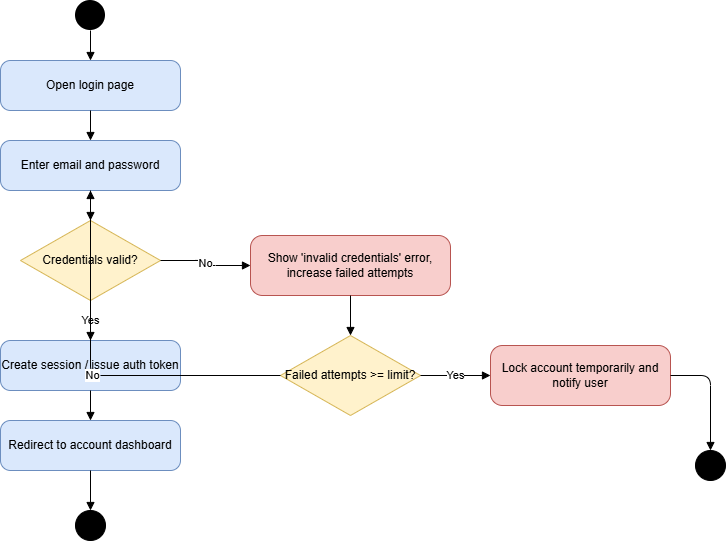

The diagram above was exported from draw.io. Its source (the exported page's mxGraphModel, read from the mxfile embedded in the PNG):
<mxGraphModel dx="3183" dy="1100" grid="1" gridSize="10" guides="1" tooltips="1" connect="1" arrows="1" fold="1" page="1" pageScale="1" pageWidth="827" pageHeight="1000" math="0" shadow="0">
  <root>
    <mxCell id="0" />
    <mxCell id="1" parent="0" />
    <mxCell id="2" parent="1" style="ellipse;fillColor=#000000;strokeColor=none;" value="" vertex="1">
      <mxGeometry height="30" width="30" x="285" y="20" as="geometry" />
    </mxCell>
    <mxCell id="3" parent="1" style="rounded=1;whiteSpace=wrap;html=1;arcSize=20;fillColor=#dae8fc;strokeColor=#6c8ebf;" value="Open login page" vertex="1">
      <mxGeometry height="50" width="180" x="210" y="80" as="geometry" />
    </mxCell>
    <mxCell id="4" parent="1" style="rounded=1;whiteSpace=wrap;html=1;arcSize=20;fillColor=#dae8fc;strokeColor=#6c8ebf;" value="Enter email and password" vertex="1">
      <mxGeometry height="50" width="180" x="210" y="160" as="geometry" />
    </mxCell>
    <mxCell id="5" parent="1" style="rhombus;whiteSpace=wrap;html=1;fillColor=#fff2cc;strokeColor=#d6b656;" value="Credentials valid?" vertex="1">
      <mxGeometry height="80" width="140" x="230" y="240" as="geometry" />
    </mxCell>
    <mxCell id="6" parent="1" style="rounded=1;whiteSpace=wrap;html=1;arcSize=20;fillColor=#f8cecc;strokeColor=#b85450;" value="Show 'invalid credentials' error, increase failed attempts" vertex="1">
      <mxGeometry height="60" width="200" x="460" y="255" as="geometry" />
    </mxCell>
    <mxCell id="7" parent="1" style="rhombus;whiteSpace=wrap;html=1;fillColor=#fff2cc;strokeColor=#d6b656;" value="Failed attempts &gt;= limit?" vertex="1">
      <mxGeometry height="80" width="140" x="490" y="355" as="geometry" />
    </mxCell>
    <mxCell id="8" parent="1" style="rounded=1;whiteSpace=wrap;html=1;arcSize=20;fillColor=#f8cecc;strokeColor=#b85450;" value="Lock account temporarily and notify user" vertex="1">
      <mxGeometry height="60" width="180" x="700" y="365" as="geometry" />
    </mxCell>
    <mxCell id="9" parent="1" style="ellipse;shape=doubleEllipse;fillColor=#000000;strokeColor=#000000;" value="" vertex="1">
      <mxGeometry height="30" width="30" x="905" y="470" as="geometry" />
    </mxCell>
    <mxCell id="10" parent="1" style="rounded=1;whiteSpace=wrap;html=1;arcSize=20;fillColor=#dae8fc;strokeColor=#6c8ebf;" value="Create session / issue auth token" vertex="1">
      <mxGeometry height="50" width="180" x="210" y="360" as="geometry" />
    </mxCell>
    <mxCell id="11" parent="1" style="rounded=1;whiteSpace=wrap;html=1;arcSize=20;fillColor=#dae8fc;strokeColor=#6c8ebf;" value="Redirect to account dashboard" vertex="1">
      <mxGeometry height="50" width="180" x="210" y="440" as="geometry" />
    </mxCell>
    <mxCell id="12" parent="1" style="ellipse;shape=doubleEllipse;fillColor=#000000;strokeColor=#000000;" value="" vertex="1">
      <mxGeometry height="30" width="30" x="285" y="530" as="geometry" />
    </mxCell>
    <mxCell id="13" edge="1" parent="1" source="2" style="edgeStyle=orthogonalEdgeStyle;rounded=1;html=1;endArrow=block;endFill=1;" target="3" value="">
      <mxGeometry relative="1" as="geometry" />
    </mxCell>
    <mxCell id="14" edge="1" parent="1" source="3" style="edgeStyle=orthogonalEdgeStyle;rounded=1;html=1;endArrow=block;endFill=1;" target="4" value="">
      <mxGeometry relative="1" as="geometry" />
    </mxCell>
    <mxCell id="15" edge="1" parent="1" source="4" style="edgeStyle=orthogonalEdgeStyle;rounded=1;html=1;endArrow=block;endFill=1;" target="5" value="">
      <mxGeometry relative="1" as="geometry" />
    </mxCell>
    <mxCell id="16" edge="1" parent="1" source="5" style="edgeStyle=orthogonalEdgeStyle;rounded=1;html=1;endArrow=block;endFill=1;" target="10" value="Yes">
      <mxGeometry relative="1" as="geometry" />
    </mxCell>
    <mxCell id="17" edge="1" parent="1" source="10" style="edgeStyle=orthogonalEdgeStyle;rounded=1;html=1;endArrow=block;endFill=1;" target="11" value="">
      <mxGeometry relative="1" as="geometry" />
    </mxCell>
    <mxCell id="18" edge="1" parent="1" source="11" style="edgeStyle=orthogonalEdgeStyle;rounded=1;html=1;endArrow=block;endFill=1;" target="12" value="">
      <mxGeometry relative="1" as="geometry" />
    </mxCell>
    <mxCell id="19" edge="1" parent="1" source="5" style="edgeStyle=orthogonalEdgeStyle;rounded=1;html=1;endArrow=block;endFill=1;" target="6" value="No">
      <mxGeometry relative="1" as="geometry" />
    </mxCell>
    <mxCell id="20" edge="1" parent="1" source="6" style="edgeStyle=orthogonalEdgeStyle;rounded=1;html=1;endArrow=block;endFill=1;" target="7" value="">
      <mxGeometry relative="1" as="geometry" />
    </mxCell>
    <mxCell id="21" edge="1" parent="1" source="7" style="edgeStyle=orthogonalEdgeStyle;rounded=1;html=1;endArrow=block;endFill=1;" target="8" value="Yes">
      <mxGeometry relative="1" as="geometry" />
    </mxCell>
    <mxCell id="22" edge="1" parent="1" source="8" style="edgeStyle=orthogonalEdgeStyle;rounded=1;html=1;endArrow=block;endFill=1;" target="9" value="">
      <mxGeometry relative="1" as="geometry" />
    </mxCell>
    <mxCell id="23" edge="1" parent="1" source="7" style="edgeStyle=orthogonalEdgeStyle;rounded=1;html=1;endArrow=block;endFill=1;" target="4" value="No">
      <mxGeometry relative="1" as="geometry" />
    </mxCell>
  </root>
</mxGraphModel>